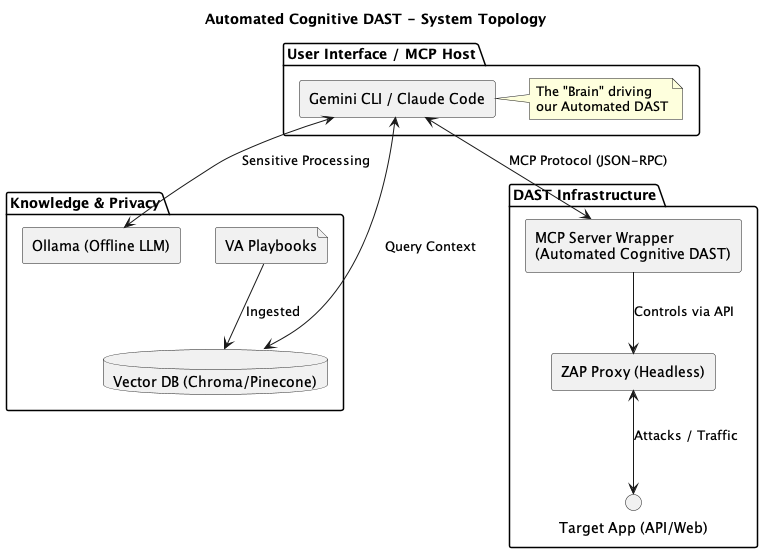

The diagram above was rendered by PlantUML. Its source (embedded in the PNG):
@startuml
skinparam componentStyle rectangle
skinparam backgroundColor white
title Automated Cognitive DAST - System Topology

package "User Interface / MCP Host" {
    [Gemini CLI / Claude Code] as Host
    note right of Host: The "Brain" driving\nour Automated DAST
}

package "Knowledge & Privacy" {
    database "Vector DB (Chroma/Pinecone)" as RAG
    [Ollama (Offline LLM)] as LocalAI
    file "VA Playbooks" as Docs
}

package "DAST Infrastructure" {
    component "MCP Server Wrapper\n(Automated Cognitive DAST)" as MCP
    component "ZAP Proxy (Headless)" as ZAP
    interface "Target App (API/Web)" as Target
}

' Relationships
Host <--> MCP : MCP Protocol (JSON-RPC)
MCP --> ZAP : Controls via API
ZAP <--> Target : Attacks / Traffic
Docs --> RAG : Ingested
Host <--> RAG : Query Context
Host <--> LocalAI : Sensitive Processing

@enduml